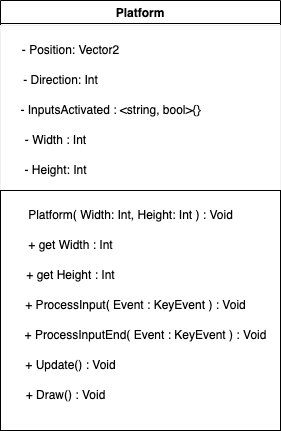

The diagram above was exported from draw.io. Its source (the exported page's mxGraphModel, read from the mxfile embedded in the PNG):
<mxGraphModel dx="274" dy="361" grid="1" gridSize="10" guides="1" tooltips="1" connect="1" arrows="1" fold="1" page="1" pageScale="1" pageWidth="827" pageHeight="1169" math="0" shadow="0">
  <root>
    <mxCell id="0" />
    <mxCell id="1" parent="0" />
    <mxCell id="2" value="Platform" style="swimlane;fillColor=#FFFFFF;" parent="1" vertex="1">
      <mxGeometry x="180" y="10" width="280" height="195" as="geometry" />
    </mxCell>
    <mxCell id="21" value="" style="whiteSpace=wrap;html=1;strokeColor=#F0F0F0;fillColor=#FFFFFF;" parent="2" vertex="1">
      <mxGeometry y="25" width="280" height="165" as="geometry" />
    </mxCell>
    <mxCell id="3" value="- Position: Vector2&lt;br&gt;" style="text;html=1;align=center;verticalAlign=middle;resizable=0;points=[];autosize=1;strokeColor=none;fillColor=#FFFFFF;" parent="2" vertex="1">
      <mxGeometry x="10" y="35" width="120" height="30" as="geometry" />
    </mxCell>
    <mxCell id="5" value="- Direction: Int" style="text;html=1;align=center;verticalAlign=middle;resizable=0;points=[];autosize=1;strokeColor=none;fillColor=#FFFFFF;" parent="2" vertex="1">
      <mxGeometry x="10" y="65" width="100" height="30" as="geometry" />
    </mxCell>
    <mxCell id="6" value="- InputsActivated : &amp;lt;string, bool&amp;gt;{}" style="text;html=1;align=center;verticalAlign=middle;resizable=0;points=[];autosize=1;strokeColor=none;fillColor=#FFFFFF;" parent="2" vertex="1">
      <mxGeometry x="10" y="95" width="200" height="30" as="geometry" />
    </mxCell>
    <mxCell id="12" value="- Width : Int" style="text;html=1;align=center;verticalAlign=middle;resizable=0;points=[];autosize=1;strokeColor=none;fillColor=#FFFFFF;" parent="2" vertex="1">
      <mxGeometry x="15" y="125" width="80" height="30" as="geometry" />
    </mxCell>
    <mxCell id="13" value="- Height: Int" style="text;html=1;align=center;verticalAlign=middle;resizable=0;points=[];autosize=1;strokeColor=none;fillColor=#FFFFFF;" parent="2" vertex="1">
      <mxGeometry x="10" y="155" width="90" height="30" as="geometry" />
    </mxCell>
    <mxCell id="11" value="" style="rounded=0;whiteSpace=wrap;html=1;" parent="1" vertex="1">
      <mxGeometry x="180" y="200" width="280" height="240" as="geometry" />
    </mxCell>
    <mxCell id="14" value="Platform( Width: Int, Height: Int ) : Void" style="text;html=1;align=center;verticalAlign=middle;resizable=0;points=[];autosize=1;strokeColor=none;fillColor=none;" parent="1" vertex="1">
      <mxGeometry x="195" y="210" width="230" height="30" as="geometry" />
    </mxCell>
    <mxCell id="15" value="+ ProcessInput( Event : KeyEvent ) : Void" style="text;html=1;align=center;verticalAlign=middle;resizable=0;points=[];autosize=1;strokeColor=none;fillColor=none;" parent="1" vertex="1">
      <mxGeometry x="195" y="300" width="240" height="30" as="geometry" />
    </mxCell>
    <mxCell id="16" value="+ Update() : Void" style="text;html=1;align=center;verticalAlign=middle;resizable=0;points=[];autosize=1;strokeColor=none;fillColor=none;" parent="1" vertex="1">
      <mxGeometry x="195" y="360" width="110" height="30" as="geometry" />
    </mxCell>
    <mxCell id="17" value="+ Draw() : Void" style="text;html=1;align=center;verticalAlign=middle;resizable=0;points=[];autosize=1;strokeColor=none;fillColor=none;" parent="1" vertex="1">
      <mxGeometry x="195" y="390" width="100" height="30" as="geometry" />
    </mxCell>
    <mxCell id="18" value="+ get Width : Int" style="text;html=1;align=center;verticalAlign=middle;resizable=0;points=[];autosize=1;strokeColor=none;fillColor=none;" parent="1" vertex="1">
      <mxGeometry x="195" y="240" width="110" height="30" as="geometry" />
    </mxCell>
    <mxCell id="19" value="+ get Height : Int" style="text;html=1;align=center;verticalAlign=middle;resizable=0;points=[];autosize=1;strokeColor=none;fillColor=none;" parent="1" vertex="1">
      <mxGeometry x="195" y="270" width="110" height="30" as="geometry" />
    </mxCell>
    <mxCell id="22" value="+ ProcessInputEnd( Event : KeyEvent ) : Void" style="text;html=1;align=center;verticalAlign=middle;resizable=0;points=[];autosize=1;strokeColor=none;fillColor=none;" vertex="1" parent="1">
      <mxGeometry x="190" y="330" width="270" height="30" as="geometry" />
    </mxCell>
  </root>
</mxGraphModel>